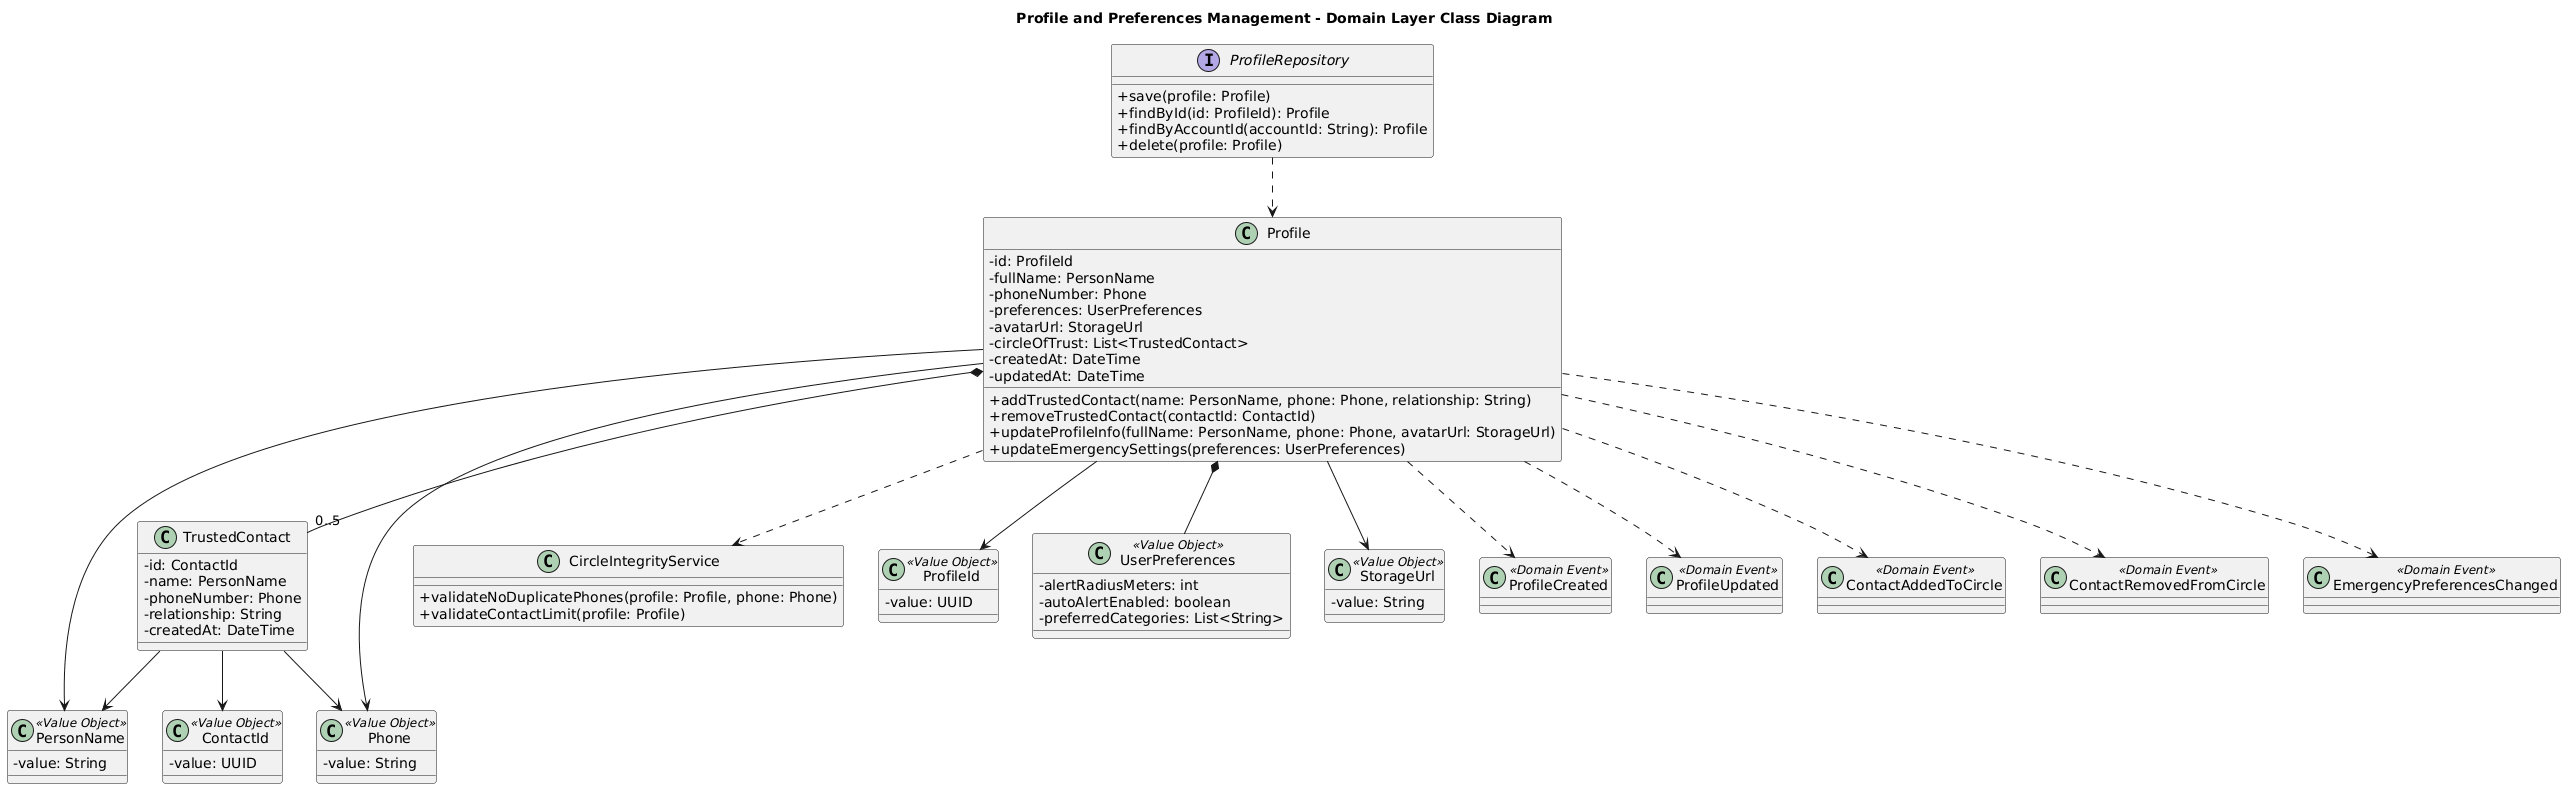

The diagram above was rendered by PlantUML. Its source (embedded in the PNG):
@startuml
title Profile and Preferences Management - Domain Layer Class Diagram

skinparam classAttributeIconSize 0

class Profile {
  - id: ProfileId
  - fullName: PersonName
  - phoneNumber: Phone
  - preferences: UserPreferences
  - avatarUrl: StorageUrl
  - circleOfTrust: List<TrustedContact>
  - createdAt: DateTime
  - updatedAt: DateTime
  + addTrustedContact(name: PersonName, phone: Phone, relationship: String)
  + removeTrustedContact(contactId: ContactId)
  + updateProfileInfo(fullName: PersonName, phone: Phone, avatarUrl: StorageUrl)
  + updateEmergencySettings(preferences: UserPreferences)
}

class TrustedContact {
  - id: ContactId
  - name: PersonName
  - phoneNumber: Phone
  - relationship: String
  - createdAt: DateTime
}

class CircleIntegrityService {
  + validateNoDuplicatePhones(profile: Profile, phone: Phone)
  + validateContactLimit(profile: Profile)
}

interface ProfileRepository {
  + save(profile: Profile)
  + findById(id: ProfileId): Profile
  + findByAccountId(accountId: String): Profile
  + delete(profile: Profile)
}

class ProfileId <<Value Object>> {
  - value: UUID
}

class ContactId <<Value Object>> {
  - value: UUID
}

class PersonName <<Value Object>> {
  - value: String
}

class Phone <<Value Object>> {
  - value: String
}

class UserPreferences <<Value Object>> {
  - alertRadiusMeters: int
  - autoAlertEnabled: boolean
  - preferredCategories: List<String>
}

class StorageUrl <<Value Object>> {
  - value: String
}

class ProfileCreated <<Domain Event>>
class ProfileUpdated <<Domain Event>>
class ContactAddedToCircle <<Domain Event>>
class ContactRemovedFromCircle <<Domain Event>>
class EmergencyPreferencesChanged <<Domain Event>>

Profile *-- "0..5" TrustedContact
Profile *-- UserPreferences
Profile --> ProfileId
Profile --> PersonName
Profile --> Phone
Profile --> StorageUrl
TrustedContact --> ContactId
TrustedContact --> PersonName
TrustedContact --> Phone
Profile ..> CircleIntegrityService
ProfileRepository ..> Profile

Profile ..> ProfileCreated
Profile ..> ProfileUpdated
Profile ..> ContactAddedToCircle
Profile ..> ContactRemovedFromCircle
Profile ..> EmergencyPreferencesChanged
@enduml